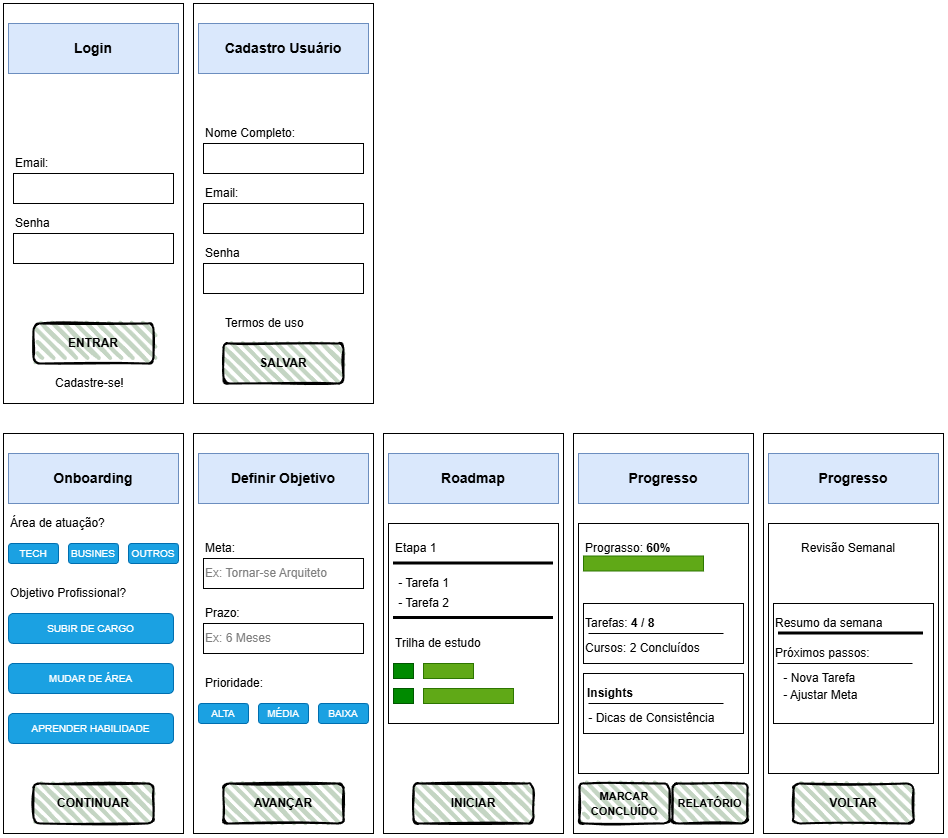

The diagram above was exported from draw.io. Its source (the exported page's mxGraphModel, read from the mxfile embedded in the PNG):
<mxGraphModel dx="2037" dy="1061" grid="1" gridSize="10" guides="1" tooltips="1" connect="1" arrows="1" fold="1" page="1" pageScale="1" pageWidth="827" pageHeight="1169" math="0" shadow="0">
  <root>
    <mxCell id="0" />
    <mxCell id="1" parent="0" />
    <mxCell id="kfO47Qnh4ZGFyILhKfRO-98" value="" style="rounded=0;whiteSpace=wrap;html=1;" vertex="1" parent="1">
      <mxGeometry x="590" y="440" width="180" height="400" as="geometry" />
    </mxCell>
    <mxCell id="kfO47Qnh4ZGFyILhKfRO-101" value="" style="rounded=0;whiteSpace=wrap;html=1;movable=1;resizable=1;rotatable=1;deletable=1;editable=1;locked=0;connectable=1;" vertex="1" parent="1">
      <mxGeometry x="595" y="530" width="170" height="250" as="geometry" />
    </mxCell>
    <mxCell id="kfO47Qnh4ZGFyILhKfRO-31" value="" style="rounded=0;whiteSpace=wrap;html=1;" vertex="1" parent="1">
      <mxGeometry x="600" y="610" width="160" height="60" as="geometry" />
    </mxCell>
    <mxCell id="kfO47Qnh4ZGFyILhKfRO-50" value="" style="rounded=0;whiteSpace=wrap;html=1;" vertex="1" parent="1">
      <mxGeometry x="210" y="440" width="180" height="400" as="geometry" />
    </mxCell>
    <mxCell id="kfO47Qnh4ZGFyILhKfRO-2" value="" style="rounded=0;whiteSpace=wrap;html=1;" vertex="1" parent="1">
      <mxGeometry x="20" y="10" width="180" height="400" as="geometry" />
    </mxCell>
    <mxCell id="kfO47Qnh4ZGFyILhKfRO-3" value="&lt;b&gt;&lt;font style=&quot;font-size: 14px;&quot;&gt;Login&lt;/font&gt;&lt;/b&gt;" style="text;html=1;whiteSpace=wrap;strokeColor=#6c8ebf;fillColor=#dae8fc;align=center;verticalAlign=middle;rounded=0;" vertex="1" parent="1">
      <mxGeometry x="25" y="30" width="170" height="50" as="geometry" />
    </mxCell>
    <mxCell id="kfO47Qnh4ZGFyILhKfRO-6" value="" style="group" vertex="1" connectable="0" parent="1">
      <mxGeometry x="30" y="160" width="160" height="50" as="geometry" />
    </mxCell>
    <mxCell id="kfO47Qnh4ZGFyILhKfRO-4" value="Email:" style="text;html=1;whiteSpace=wrap;strokeColor=none;fillColor=none;align=left;verticalAlign=middle;rounded=0;" vertex="1" parent="kfO47Qnh4ZGFyILhKfRO-6">
      <mxGeometry width="50" height="20" as="geometry" />
    </mxCell>
    <mxCell id="kfO47Qnh4ZGFyILhKfRO-5" value="" style="rounded=0;whiteSpace=wrap;html=1;" vertex="1" parent="kfO47Qnh4ZGFyILhKfRO-6">
      <mxGeometry y="20" width="160" height="30" as="geometry" />
    </mxCell>
    <mxCell id="kfO47Qnh4ZGFyILhKfRO-7" value="" style="group" vertex="1" connectable="0" parent="1">
      <mxGeometry x="30" y="220" width="160" height="50" as="geometry" />
    </mxCell>
    <mxCell id="kfO47Qnh4ZGFyILhKfRO-8" value="Senha" style="text;html=1;whiteSpace=wrap;strokeColor=none;fillColor=none;align=left;verticalAlign=middle;rounded=0;" vertex="1" parent="kfO47Qnh4ZGFyILhKfRO-7">
      <mxGeometry width="50" height="20" as="geometry" />
    </mxCell>
    <mxCell id="kfO47Qnh4ZGFyILhKfRO-9" value="" style="rounded=0;whiteSpace=wrap;html=1;" vertex="1" parent="kfO47Qnh4ZGFyILhKfRO-7">
      <mxGeometry y="20" width="160" height="30" as="geometry" />
    </mxCell>
    <mxCell id="kfO47Qnh4ZGFyILhKfRO-11" value="&lt;b&gt;ENTRAR&lt;/b&gt;" style="rounded=1;whiteSpace=wrap;html=1;strokeWidth=2;fillWeight=4;hachureGap=8;hachureAngle=45;fillColor=#C4D5C3;sketch=1;" vertex="1" parent="1">
      <mxGeometry x="50" y="330" width="120" height="40" as="geometry" />
    </mxCell>
    <mxCell id="kfO47Qnh4ZGFyILhKfRO-13" value="Cadastre-se!" style="text;html=1;whiteSpace=wrap;strokeColor=none;fillColor=none;align=left;verticalAlign=middle;rounded=0;" vertex="1" parent="1">
      <mxGeometry x="70" y="380" width="80" height="20" as="geometry" />
    </mxCell>
    <mxCell id="kfO47Qnh4ZGFyILhKfRO-14" value="" style="rounded=0;whiteSpace=wrap;html=1;" vertex="1" parent="1">
      <mxGeometry x="210" y="10" width="180" height="400" as="geometry" />
    </mxCell>
    <mxCell id="kfO47Qnh4ZGFyILhKfRO-15" value="&lt;b&gt;&lt;font style=&quot;font-size: 14px;&quot;&gt;Cadastro Usuário&lt;/font&gt;&lt;/b&gt;" style="text;html=1;whiteSpace=wrap;strokeColor=#6c8ebf;fillColor=#dae8fc;align=center;verticalAlign=middle;rounded=0;" vertex="1" parent="1">
      <mxGeometry x="215" y="30" width="170" height="50" as="geometry" />
    </mxCell>
    <mxCell id="kfO47Qnh4ZGFyILhKfRO-16" value="" style="group" vertex="1" connectable="0" parent="1">
      <mxGeometry x="220" y="190" width="160" height="50" as="geometry" />
    </mxCell>
    <mxCell id="kfO47Qnh4ZGFyILhKfRO-17" value="Email:" style="text;html=1;whiteSpace=wrap;strokeColor=none;fillColor=none;align=left;verticalAlign=middle;rounded=0;" vertex="1" parent="kfO47Qnh4ZGFyILhKfRO-16">
      <mxGeometry width="50" height="20" as="geometry" />
    </mxCell>
    <mxCell id="kfO47Qnh4ZGFyILhKfRO-18" value="" style="rounded=0;whiteSpace=wrap;html=1;" vertex="1" parent="kfO47Qnh4ZGFyILhKfRO-16">
      <mxGeometry y="20" width="160" height="30" as="geometry" />
    </mxCell>
    <mxCell id="kfO47Qnh4ZGFyILhKfRO-19" value="" style="group" vertex="1" connectable="0" parent="1">
      <mxGeometry x="220" y="250" width="160" height="50" as="geometry" />
    </mxCell>
    <mxCell id="kfO47Qnh4ZGFyILhKfRO-20" value="Senha" style="text;html=1;whiteSpace=wrap;strokeColor=none;fillColor=none;align=left;verticalAlign=middle;rounded=0;" vertex="1" parent="kfO47Qnh4ZGFyILhKfRO-19">
      <mxGeometry width="50" height="20" as="geometry" />
    </mxCell>
    <mxCell id="kfO47Qnh4ZGFyILhKfRO-21" value="" style="rounded=0;whiteSpace=wrap;html=1;" vertex="1" parent="kfO47Qnh4ZGFyILhKfRO-19">
      <mxGeometry y="20" width="160" height="30" as="geometry" />
    </mxCell>
    <mxCell id="kfO47Qnh4ZGFyILhKfRO-22" value="&lt;b&gt;SALVAR&lt;/b&gt;" style="rounded=1;whiteSpace=wrap;html=1;strokeWidth=2;fillWeight=4;hachureGap=8;hachureAngle=45;fillColor=#C4D5C3;sketch=1;" vertex="1" parent="1">
      <mxGeometry x="240" y="350" width="120" height="40" as="geometry" />
    </mxCell>
    <mxCell id="kfO47Qnh4ZGFyILhKfRO-24" value="" style="group" vertex="1" connectable="0" parent="1">
      <mxGeometry x="220" y="130" width="160" height="50" as="geometry" />
    </mxCell>
    <mxCell id="kfO47Qnh4ZGFyILhKfRO-25" value="Nome Completo:" style="text;html=1;whiteSpace=wrap;strokeColor=none;fillColor=none;align=left;verticalAlign=middle;rounded=0;" vertex="1" parent="kfO47Qnh4ZGFyILhKfRO-24">
      <mxGeometry width="100" height="20" as="geometry" />
    </mxCell>
    <mxCell id="kfO47Qnh4ZGFyILhKfRO-26" value="" style="rounded=0;whiteSpace=wrap;html=1;" vertex="1" parent="kfO47Qnh4ZGFyILhKfRO-24">
      <mxGeometry y="20" width="160" height="30" as="geometry" />
    </mxCell>
    <mxCell id="kfO47Qnh4ZGFyILhKfRO-27" value="" style="rounded=0;whiteSpace=wrap;html=1;" vertex="1" parent="1">
      <mxGeometry x="20" y="440" width="180" height="400" as="geometry" />
    </mxCell>
    <mxCell id="kfO47Qnh4ZGFyILhKfRO-28" value="&lt;span style=&quot;font-size: 14px;&quot;&gt;&lt;b&gt;Onboarding&lt;/b&gt;&lt;/span&gt;" style="text;html=1;whiteSpace=wrap;strokeColor=#6c8ebf;fillColor=#dae8fc;align=center;verticalAlign=middle;rounded=0;" vertex="1" parent="1">
      <mxGeometry x="25" y="460" width="170" height="50" as="geometry" />
    </mxCell>
    <mxCell id="kfO47Qnh4ZGFyILhKfRO-35" value="&lt;b&gt;CONTINUAR&lt;/b&gt;" style="rounded=1;whiteSpace=wrap;html=1;strokeWidth=2;fillWeight=4;hachureGap=8;hachureAngle=45;fillColor=#C4D5C3;sketch=1;" vertex="1" parent="1">
      <mxGeometry x="50" y="790" width="120" height="40" as="geometry" />
    </mxCell>
    <mxCell id="kfO47Qnh4ZGFyILhKfRO-37" value="" style="group" vertex="1" connectable="0" parent="1">
      <mxGeometry x="220" y="545" width="160" height="50" as="geometry" />
    </mxCell>
    <mxCell id="kfO47Qnh4ZGFyILhKfRO-38" value="Meta:" style="text;html=1;whiteSpace=wrap;strokeColor=none;fillColor=none;align=left;verticalAlign=middle;rounded=0;" vertex="1" parent="kfO47Qnh4ZGFyILhKfRO-37">
      <mxGeometry width="100" height="20" as="geometry" />
    </mxCell>
    <mxCell id="kfO47Qnh4ZGFyILhKfRO-39" value="&lt;font style=&quot;color: rgb(126, 126, 126);&quot;&gt;Ex: Tornar-se Arquiteto&lt;/font&gt;" style="rounded=0;whiteSpace=wrap;html=1;align=left;" vertex="1" parent="kfO47Qnh4ZGFyILhKfRO-37">
      <mxGeometry y="20" width="160" height="30" as="geometry" />
    </mxCell>
    <mxCell id="kfO47Qnh4ZGFyILhKfRO-40" value="Área de atuação?" style="text;html=1;whiteSpace=wrap;strokeColor=none;fillColor=none;align=left;verticalAlign=middle;rounded=0;" vertex="1" parent="1">
      <mxGeometry x="25" y="520" width="110" height="20" as="geometry" />
    </mxCell>
    <mxCell id="kfO47Qnh4ZGFyILhKfRO-42" value="Termos de uso" style="text;html=1;whiteSpace=wrap;strokeColor=none;fillColor=none;align=left;verticalAlign=middle;rounded=0;" vertex="1" parent="1">
      <mxGeometry x="240" y="320" width="90" height="20" as="geometry" />
    </mxCell>
    <mxCell id="kfO47Qnh4ZGFyILhKfRO-43" value="&lt;font style=&quot;font-size: 10px;&quot;&gt;TECH&lt;/font&gt;" style="rounded=1;whiteSpace=wrap;html=1;fillColor=#1ba1e2;fontColor=#ffffff;strokeColor=#006EAF;" vertex="1" parent="1">
      <mxGeometry x="25" y="550" width="50" height="20" as="geometry" />
    </mxCell>
    <mxCell id="kfO47Qnh4ZGFyILhKfRO-44" value="&lt;font style=&quot;font-size: 10px;&quot;&gt;BUSINES&lt;/font&gt;" style="rounded=1;whiteSpace=wrap;html=1;fillColor=#1ba1e2;fontColor=#ffffff;strokeColor=#006EAF;" vertex="1" parent="1">
      <mxGeometry x="85" y="550" width="50" height="20" as="geometry" />
    </mxCell>
    <mxCell id="kfO47Qnh4ZGFyILhKfRO-45" value="&lt;font style=&quot;font-size: 10px;&quot;&gt;OUTROS&lt;/font&gt;" style="rounded=1;whiteSpace=wrap;html=1;fillColor=#1ba1e2;fontColor=#ffffff;strokeColor=#006EAF;" vertex="1" parent="1">
      <mxGeometry x="145" y="550" width="50" height="20" as="geometry" />
    </mxCell>
    <mxCell id="kfO47Qnh4ZGFyILhKfRO-46" value="Objetivo Profissional?" style="text;html=1;whiteSpace=wrap;strokeColor=none;fillColor=none;align=left;verticalAlign=middle;rounded=0;" vertex="1" parent="1">
      <mxGeometry x="25" y="590" width="125" height="20" as="geometry" />
    </mxCell>
    <mxCell id="kfO47Qnh4ZGFyILhKfRO-47" value="&lt;span style=&quot;font-size: 10px;&quot;&gt;SUBIR DE CARGO&lt;/span&gt;" style="rounded=1;whiteSpace=wrap;html=1;fillColor=#1ba1e2;fontColor=#ffffff;strokeColor=#006EAF;" vertex="1" parent="1">
      <mxGeometry x="25" y="620" width="165" height="30" as="geometry" />
    </mxCell>
    <mxCell id="kfO47Qnh4ZGFyILhKfRO-48" value="&lt;span style=&quot;font-size: 10px;&quot;&gt;MUDAR DE ÁREA&lt;/span&gt;" style="rounded=1;whiteSpace=wrap;html=1;fillColor=#1ba1e2;fontColor=#ffffff;strokeColor=#006EAF;" vertex="1" parent="1">
      <mxGeometry x="25" y="670" width="165" height="30" as="geometry" />
    </mxCell>
    <mxCell id="kfO47Qnh4ZGFyILhKfRO-49" value="&lt;font style=&quot;font-size: 10px;&quot;&gt;APRENDER HABILIDADE&lt;/font&gt;" style="rounded=1;whiteSpace=wrap;html=1;fillColor=#1ba1e2;fontColor=#ffffff;strokeColor=#006EAF;" vertex="1" parent="1">
      <mxGeometry x="25" y="720" width="165" height="30" as="geometry" />
    </mxCell>
    <mxCell id="kfO47Qnh4ZGFyILhKfRO-51" value="&lt;span style=&quot;font-size: 14px;&quot;&gt;&lt;b&gt;Definir Objetivo&lt;/b&gt;&lt;/span&gt;" style="text;html=1;whiteSpace=wrap;strokeColor=#6c8ebf;fillColor=#dae8fc;align=center;verticalAlign=middle;rounded=0;" vertex="1" parent="1">
      <mxGeometry x="215" y="460" width="170" height="50" as="geometry" />
    </mxCell>
    <mxCell id="kfO47Qnh4ZGFyILhKfRO-52" value="&lt;b&gt;AVANÇAR&lt;/b&gt;" style="rounded=1;whiteSpace=wrap;html=1;strokeWidth=2;fillWeight=4;hachureGap=8;hachureAngle=45;fillColor=#C4D5C3;sketch=1;" vertex="1" parent="1">
      <mxGeometry x="240" y="790" width="120" height="40" as="geometry" />
    </mxCell>
    <mxCell id="kfO47Qnh4ZGFyILhKfRO-61" value="" style="group" vertex="1" connectable="0" parent="1">
      <mxGeometry x="220" y="610" width="160" height="50" as="geometry" />
    </mxCell>
    <mxCell id="kfO47Qnh4ZGFyILhKfRO-62" value="Prazo:" style="text;html=1;whiteSpace=wrap;strokeColor=none;fillColor=none;align=left;verticalAlign=middle;rounded=0;" vertex="1" parent="kfO47Qnh4ZGFyILhKfRO-61">
      <mxGeometry width="100" height="20" as="geometry" />
    </mxCell>
    <mxCell id="kfO47Qnh4ZGFyILhKfRO-63" value="&lt;font style=&quot;color: rgb(126, 126, 126);&quot;&gt;Ex: 6 Meses&lt;/font&gt;" style="rounded=0;whiteSpace=wrap;html=1;align=left;" vertex="1" parent="kfO47Qnh4ZGFyILhKfRO-61">
      <mxGeometry y="20" width="160" height="30" as="geometry" />
    </mxCell>
    <mxCell id="kfO47Qnh4ZGFyILhKfRO-64" value="Prioridade:" style="text;html=1;whiteSpace=wrap;strokeColor=none;fillColor=none;align=left;verticalAlign=middle;rounded=0;" vertex="1" parent="1">
      <mxGeometry x="220" y="680" width="110" height="20" as="geometry" />
    </mxCell>
    <mxCell id="kfO47Qnh4ZGFyILhKfRO-65" value="&lt;font style=&quot;font-size: 10px;&quot;&gt;ALTA&lt;/font&gt;" style="rounded=1;whiteSpace=wrap;html=1;fillColor=#1ba1e2;fontColor=#ffffff;strokeColor=#006EAF;" vertex="1" parent="1">
      <mxGeometry x="215" y="710" width="50" height="20" as="geometry" />
    </mxCell>
    <mxCell id="kfO47Qnh4ZGFyILhKfRO-66" value="&lt;font style=&quot;font-size: 10px;&quot;&gt;MÉDIA&lt;/font&gt;" style="rounded=1;whiteSpace=wrap;html=1;fillColor=#1ba1e2;fontColor=#ffffff;strokeColor=#006EAF;" vertex="1" parent="1">
      <mxGeometry x="275" y="710" width="50" height="20" as="geometry" />
    </mxCell>
    <mxCell id="kfO47Qnh4ZGFyILhKfRO-67" value="&lt;font style=&quot;font-size: 10px;&quot;&gt;BAIXA&lt;/font&gt;" style="rounded=1;whiteSpace=wrap;html=1;fillColor=#1ba1e2;fontColor=#ffffff;strokeColor=#006EAF;" vertex="1" parent="1">
      <mxGeometry x="335" y="710" width="50" height="20" as="geometry" />
    </mxCell>
    <mxCell id="kfO47Qnh4ZGFyILhKfRO-68" value="" style="rounded=0;whiteSpace=wrap;html=1;" vertex="1" parent="1">
      <mxGeometry x="400" y="440" width="180" height="400" as="geometry" />
    </mxCell>
    <mxCell id="kfO47Qnh4ZGFyILhKfRO-72" value="&lt;span style=&quot;font-size: 14px;&quot;&gt;&lt;b&gt;Roadmap&lt;/b&gt;&lt;/span&gt;" style="text;html=1;whiteSpace=wrap;strokeColor=#6c8ebf;fillColor=#dae8fc;align=center;verticalAlign=middle;rounded=0;" vertex="1" parent="1">
      <mxGeometry x="405" y="460" width="170" height="50" as="geometry" />
    </mxCell>
    <mxCell id="kfO47Qnh4ZGFyILhKfRO-73" value="&lt;b&gt;INICIAR&lt;/b&gt;" style="rounded=1;whiteSpace=wrap;html=1;strokeWidth=2;fillWeight=4;hachureGap=8;hachureAngle=45;fillColor=#C4D5C3;sketch=1;" vertex="1" parent="1">
      <mxGeometry x="430" y="790" width="120" height="40" as="geometry" />
    </mxCell>
    <mxCell id="kfO47Qnh4ZGFyILhKfRO-85" value="" style="rounded=0;whiteSpace=wrap;html=1;movable=1;resizable=1;rotatable=1;deletable=1;editable=1;locked=0;connectable=1;" vertex="1" parent="1">
      <mxGeometry x="405" y="530" width="170" height="200" as="geometry" />
    </mxCell>
    <mxCell id="kfO47Qnh4ZGFyILhKfRO-86" value="" style="endArrow=none;html=1;rounded=0;strokeWidth=3;" edge="1" parent="1">
      <mxGeometry width="50" height="50" relative="1" as="geometry">
        <mxPoint x="410" y="570" as="sourcePoint" />
        <mxPoint x="570" y="570" as="targetPoint" />
      </mxGeometry>
    </mxCell>
    <mxCell id="kfO47Qnh4ZGFyILhKfRO-88" value="Etapa 1" style="text;html=1;whiteSpace=wrap;strokeColor=none;fillColor=none;align=left;verticalAlign=middle;rounded=0;" vertex="1" parent="1">
      <mxGeometry x="410" y="545" width="50" height="20" as="geometry" />
    </mxCell>
    <mxCell id="kfO47Qnh4ZGFyILhKfRO-89" value="&amp;nbsp;- Tarefa 1" style="text;html=1;whiteSpace=wrap;strokeColor=none;fillColor=none;align=left;verticalAlign=middle;rounded=0;" vertex="1" parent="1">
      <mxGeometry x="410" y="580" width="150" height="20" as="geometry" />
    </mxCell>
    <mxCell id="kfO47Qnh4ZGFyILhKfRO-90" value="&amp;nbsp;- Tarefa 2" style="text;html=1;whiteSpace=wrap;strokeColor=none;fillColor=none;align=left;verticalAlign=middle;rounded=0;" vertex="1" parent="1">
      <mxGeometry x="410" y="600" width="150" height="20" as="geometry" />
    </mxCell>
    <mxCell id="kfO47Qnh4ZGFyILhKfRO-91" value="" style="endArrow=none;html=1;rounded=0;strokeWidth=3;" edge="1" parent="1">
      <mxGeometry width="50" height="50" relative="1" as="geometry">
        <mxPoint x="410" y="624.5" as="sourcePoint" />
        <mxPoint x="570" y="624.5" as="targetPoint" />
      </mxGeometry>
    </mxCell>
    <mxCell id="kfO47Qnh4ZGFyILhKfRO-92" value="Trilha de estudo" style="text;html=1;whiteSpace=wrap;strokeColor=none;fillColor=none;align=left;verticalAlign=middle;rounded=0;" vertex="1" parent="1">
      <mxGeometry x="410" y="640" width="120" height="20" as="geometry" />
    </mxCell>
    <mxCell id="kfO47Qnh4ZGFyILhKfRO-93" value="" style="rounded=0;whiteSpace=wrap;html=1;fillColor=#008a00;fontColor=#ffffff;strokeColor=#005700;arcSize=50;" vertex="1" parent="1">
      <mxGeometry x="410" y="670" width="20" height="15" as="geometry" />
    </mxCell>
    <mxCell id="kfO47Qnh4ZGFyILhKfRO-94" value="" style="rounded=0;whiteSpace=wrap;html=1;fillColor=#008a00;fontColor=#ffffff;strokeColor=#005700;arcSize=50;" vertex="1" parent="1">
      <mxGeometry x="410" y="695" width="20" height="15" as="geometry" />
    </mxCell>
    <mxCell id="kfO47Qnh4ZGFyILhKfRO-95" value="" style="rounded=0;whiteSpace=wrap;html=1;fillColor=#60a917;fontColor=#ffffff;strokeColor=#2D7600;arcSize=50;" vertex="1" parent="1">
      <mxGeometry x="440" y="670" width="50" height="15" as="geometry" />
    </mxCell>
    <mxCell id="kfO47Qnh4ZGFyILhKfRO-97" value="" style="rounded=0;whiteSpace=wrap;html=1;fillColor=#60a917;fontColor=#ffffff;strokeColor=#2D7600;arcSize=50;" vertex="1" parent="1">
      <mxGeometry x="440" y="695" width="90" height="15" as="geometry" />
    </mxCell>
    <mxCell id="kfO47Qnh4ZGFyILhKfRO-99" value="&lt;span style=&quot;font-size: 14px;&quot;&gt;&lt;b&gt;Progresso&lt;/b&gt;&lt;/span&gt;" style="text;html=1;whiteSpace=wrap;strokeColor=#6c8ebf;fillColor=#dae8fc;align=center;verticalAlign=middle;rounded=0;" vertex="1" parent="1">
      <mxGeometry x="595" y="460" width="170" height="50" as="geometry" />
    </mxCell>
    <mxCell id="kfO47Qnh4ZGFyILhKfRO-100" value="&lt;b&gt;&lt;font style=&quot;font-size: 11px;&quot;&gt;MARCAR&lt;/font&gt;&lt;/b&gt;&lt;div&gt;&lt;b&gt;&lt;font style=&quot;font-size: 11px;&quot;&gt;CONCLUÍDO&lt;/font&gt;&lt;/b&gt;&lt;/div&gt;" style="rounded=1;whiteSpace=wrap;html=1;strokeWidth=2;fillWeight=4;hachureGap=8;hachureAngle=45;fillColor=#C4D5C3;sketch=1;" vertex="1" parent="1">
      <mxGeometry x="596" y="790" width="90" height="40" as="geometry" />
    </mxCell>
    <mxCell id="kfO47Qnh4ZGFyILhKfRO-103" value="Prograsso: &lt;b&gt;60%&lt;/b&gt;" style="text;html=1;whiteSpace=wrap;strokeColor=none;fillColor=none;align=left;verticalAlign=middle;rounded=0;" vertex="1" parent="1">
      <mxGeometry x="600" y="545" width="150" height="20" as="geometry" />
    </mxCell>
    <mxCell id="kfO47Qnh4ZGFyILhKfRO-113" value="" style="rounded=0;whiteSpace=wrap;html=1;fillColor=#60a917;fontColor=#ffffff;strokeColor=#2D7600;arcSize=50;" vertex="1" parent="1">
      <mxGeometry x="600" y="562.5" width="120" height="15" as="geometry" />
    </mxCell>
    <mxCell id="kfO47Qnh4ZGFyILhKfRO-114" value="Tarefas: &lt;b&gt;4 / 8&lt;/b&gt;" style="text;html=1;whiteSpace=wrap;strokeColor=none;fillColor=none;align=left;verticalAlign=middle;rounded=0;" vertex="1" parent="1">
      <mxGeometry x="600" y="620" width="130" height="20" as="geometry" />
    </mxCell>
    <mxCell id="kfO47Qnh4ZGFyILhKfRO-115" value="" style="endArrow=none;html=1;rounded=0;strokeWidth=1;endSize=2;" edge="1" parent="1">
      <mxGeometry width="50" height="50" relative="1" as="geometry">
        <mxPoint x="605" y="640" as="sourcePoint" />
        <mxPoint x="740" y="640" as="targetPoint" />
      </mxGeometry>
    </mxCell>
    <mxCell id="kfO47Qnh4ZGFyILhKfRO-116" value="Cursos: 2 Concluídos" style="text;html=1;whiteSpace=wrap;strokeColor=none;fillColor=none;align=left;verticalAlign=middle;rounded=0;" vertex="1" parent="1">
      <mxGeometry x="600" y="645" width="130" height="20" as="geometry" />
    </mxCell>
    <mxCell id="kfO47Qnh4ZGFyILhKfRO-117" value="" style="rounded=0;whiteSpace=wrap;html=1;" vertex="1" parent="1">
      <mxGeometry x="600" y="680" width="160" height="60" as="geometry" />
    </mxCell>
    <mxCell id="kfO47Qnh4ZGFyILhKfRO-118" value="&lt;b&gt;Insights&lt;/b&gt;" style="text;html=1;whiteSpace=wrap;strokeColor=none;fillColor=none;align=left;verticalAlign=middle;rounded=0;" vertex="1" parent="1">
      <mxGeometry x="602" y="690" width="120" height="20" as="geometry" />
    </mxCell>
    <mxCell id="kfO47Qnh4ZGFyILhKfRO-119" value="" style="endArrow=none;html=1;rounded=0;strokeWidth=1;endSize=2;" edge="1" parent="1">
      <mxGeometry width="50" height="50" relative="1" as="geometry">
        <mxPoint x="605" y="710" as="sourcePoint" />
        <mxPoint x="740" y="710" as="targetPoint" />
      </mxGeometry>
    </mxCell>
    <mxCell id="kfO47Qnh4ZGFyILhKfRO-120" value="&amp;nbsp;- Dicas de Consistência" style="text;html=1;whiteSpace=wrap;strokeColor=none;fillColor=none;align=left;verticalAlign=middle;rounded=0;" vertex="1" parent="1">
      <mxGeometry x="600" y="715" width="150" height="20" as="geometry" />
    </mxCell>
    <mxCell id="kfO47Qnh4ZGFyILhKfRO-121" value="" style="rounded=0;whiteSpace=wrap;html=1;" vertex="1" parent="1">
      <mxGeometry x="780" y="440" width="180" height="400" as="geometry" />
    </mxCell>
    <mxCell id="kfO47Qnh4ZGFyILhKfRO-122" value="" style="rounded=0;whiteSpace=wrap;html=1;movable=1;resizable=1;rotatable=1;deletable=1;editable=1;locked=0;connectable=1;" vertex="1" parent="1">
      <mxGeometry x="785" y="530" width="170" height="250" as="geometry" />
    </mxCell>
    <mxCell id="kfO47Qnh4ZGFyILhKfRO-123" value="" style="rounded=0;whiteSpace=wrap;html=1;" vertex="1" parent="1">
      <mxGeometry x="790" y="610" width="160" height="120" as="geometry" />
    </mxCell>
    <mxCell id="kfO47Qnh4ZGFyILhKfRO-124" value="&lt;span style=&quot;font-size: 14px;&quot;&gt;&lt;b&gt;Progresso&lt;/b&gt;&lt;/span&gt;" style="text;html=1;whiteSpace=wrap;strokeColor=#6c8ebf;fillColor=#dae8fc;align=center;verticalAlign=middle;rounded=0;" vertex="1" parent="1">
      <mxGeometry x="785" y="460" width="170" height="50" as="geometry" />
    </mxCell>
    <mxCell id="kfO47Qnh4ZGFyILhKfRO-125" value="&lt;b&gt;VOLTAR&lt;/b&gt;" style="rounded=1;whiteSpace=wrap;html=1;strokeWidth=2;fillWeight=4;hachureGap=8;hachureAngle=45;fillColor=#C4D5C3;sketch=1;" vertex="1" parent="1">
      <mxGeometry x="810" y="790" width="120" height="40" as="geometry" />
    </mxCell>
    <mxCell id="kfO47Qnh4ZGFyILhKfRO-126" value="Revisão Semanal" style="text;html=1;whiteSpace=wrap;strokeColor=none;fillColor=none;align=center;verticalAlign=middle;rounded=0;" vertex="1" parent="1">
      <mxGeometry x="790" y="545" width="150" height="20" as="geometry" />
    </mxCell>
    <mxCell id="kfO47Qnh4ZGFyILhKfRO-128" value="Resumo da semana" style="text;html=1;whiteSpace=wrap;strokeColor=none;fillColor=none;align=left;verticalAlign=middle;rounded=0;" vertex="1" parent="1">
      <mxGeometry x="790" y="620" width="130" height="20" as="geometry" />
    </mxCell>
    <mxCell id="kfO47Qnh4ZGFyILhKfRO-129" value="" style="endArrow=none;html=1;rounded=0;strokeWidth=1;endSize=2;" edge="1" parent="1">
      <mxGeometry width="50" height="50" relative="1" as="geometry">
        <mxPoint x="794" y="670" as="sourcePoint" />
        <mxPoint x="929" y="670" as="targetPoint" />
      </mxGeometry>
    </mxCell>
    <mxCell id="kfO47Qnh4ZGFyILhKfRO-130" value="Próximos passos:" style="text;html=1;whiteSpace=wrap;strokeColor=none;fillColor=none;align=left;verticalAlign=middle;rounded=0;" vertex="1" parent="1">
      <mxGeometry x="790" y="650" width="130" height="20" as="geometry" />
    </mxCell>
    <mxCell id="kfO47Qnh4ZGFyILhKfRO-135" value="&lt;b&gt;&lt;font style=&quot;font-size: 11px;&quot;&gt;RELATÓRIO&lt;/font&gt;&lt;/b&gt;" style="rounded=1;whiteSpace=wrap;html=1;strokeWidth=2;fillWeight=4;hachureGap=8;hachureAngle=45;fillColor=#C4D5C3;sketch=1;" vertex="1" parent="1">
      <mxGeometry x="689" y="790" width="75" height="40" as="geometry" />
    </mxCell>
    <mxCell id="kfO47Qnh4ZGFyILhKfRO-137" value="" style="endArrow=none;html=1;rounded=0;strokeWidth=3;" edge="1" parent="1">
      <mxGeometry width="50" height="50" relative="1" as="geometry">
        <mxPoint x="795" y="640" as="sourcePoint" />
        <mxPoint x="940" y="640" as="targetPoint" />
      </mxGeometry>
    </mxCell>
    <mxCell id="kfO47Qnh4ZGFyILhKfRO-138" value="&amp;nbsp;- Nova Tarefa&amp;nbsp;" style="text;html=1;whiteSpace=wrap;strokeColor=none;fillColor=none;align=left;verticalAlign=middle;rounded=0;" vertex="1" parent="1">
      <mxGeometry x="795" y="675" width="150" height="20" as="geometry" />
    </mxCell>
    <mxCell id="kfO47Qnh4ZGFyILhKfRO-139" value="&amp;nbsp;- Ajustar Meta" style="text;html=1;whiteSpace=wrap;strokeColor=none;fillColor=none;align=left;verticalAlign=middle;rounded=0;" vertex="1" parent="1">
      <mxGeometry x="795" y="692.5" width="150" height="20" as="geometry" />
    </mxCell>
  </root>
</mxGraphModel>